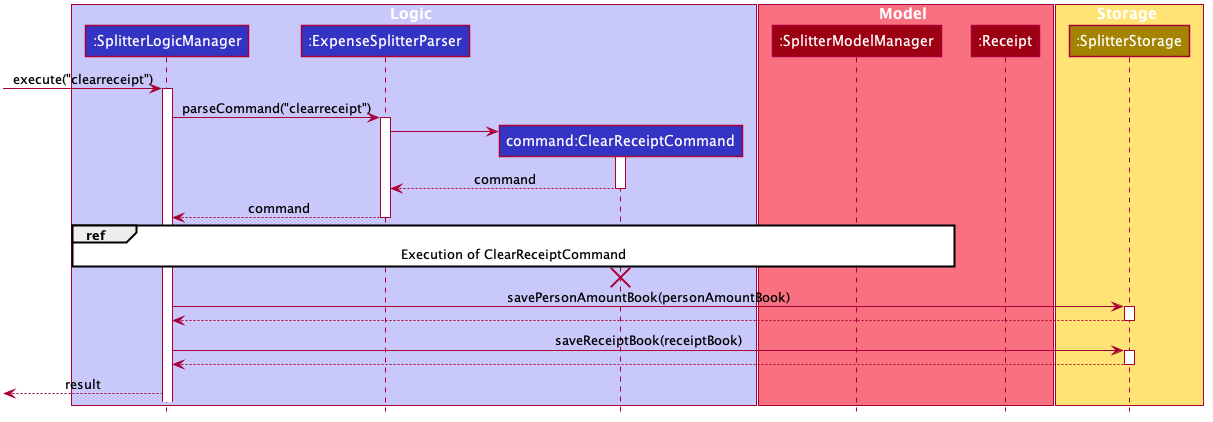

The diagram above was rendered by PlantUML. Its source (embedded in the PNG):
@startuml








skinparam BackgroundColor #FFFFFFF

skinparam Shadowing false

skinparam Class {
    FontColor #FFFFFF
    BorderThickness 1
    BorderColor #FFFFFF
    StereotypeFontColor #FFFFFF
    FontName Arial
}

skinparam Actor {
    BorderColor #000000
    Color #000000
    FontName Arial
}

skinparam Sequence {
    MessageAlign center
    BoxFontSize 15
    BoxPadding 0
    BoxFontColor #FFFFFF
    FontName Arial
}

skinparam Participant {
    FontColor #FFFFFFF
    Padding 20
}

skinparam MinClassWidth 50
skinparam ParticipantPadding 10
skinparam Shadowing false
skinparam DefaultTextAlignment center
skinparam packageStyle Rectangle

hide footbox
hide members
hide circle

box Logic #C8C8FA
participant ":SplitterLogicManager" as SplitterLogicManager #3333C4
participant ":ExpenseSplitterParser" as ExpenseSplitterParser #3333C4
participant "command:ClearReceiptCommand" as ClearReceiptCommand #3333C4
end box

box Model #F97181
participant ":SplitterModelManager" as SplitterModelManager #9D0012
participant ":Receipt" as Receipt #9D0012
end box

box Storage #FFE374
participant ":SplitterStorage" as SplitterStorageManager #A38300
end box

[-> SplitterLogicManager : execute("clearreceipt")
activate SplitterLogicManager

SplitterLogicManager -> ExpenseSplitterParser : parseCommand("clearreceipt")
activate ExpenseSplitterParser

create ClearReceiptCommand
ExpenseSplitterParser -> ClearReceiptCommand
activate ClearReceiptCommand

ClearReceiptCommand --> ExpenseSplitterParser : command
deactivate ClearReceiptCommand

ExpenseSplitterParser --> SplitterLogicManager : command
deactivate ExpenseSplitterParser

ref over SplitterLogicManager, SplitterModelManager: Execution of ClearReceiptCommand

ClearReceiptCommand -[hidden]-> SplitterLogicManager
destroy ClearReceiptCommand

SplitterLogicManager -> SplitterStorageManager : savePersonAmountBook(personAmountBook)
activate SplitterStorageManager
SplitterStorageManager --> SplitterLogicManager
deactivate SplitterStorageManager

SplitterLogicManager -> SplitterStorageManager : saveReceiptBook(receiptBook)
activate SplitterStorageManager
SplitterStorageManager --> SplitterLogicManager
deactivate SplitterStorageManager

deactivate SplitterStorageManager

[<--SplitterLogicManager : result
deactivate SplitterStorageManager

@enduml